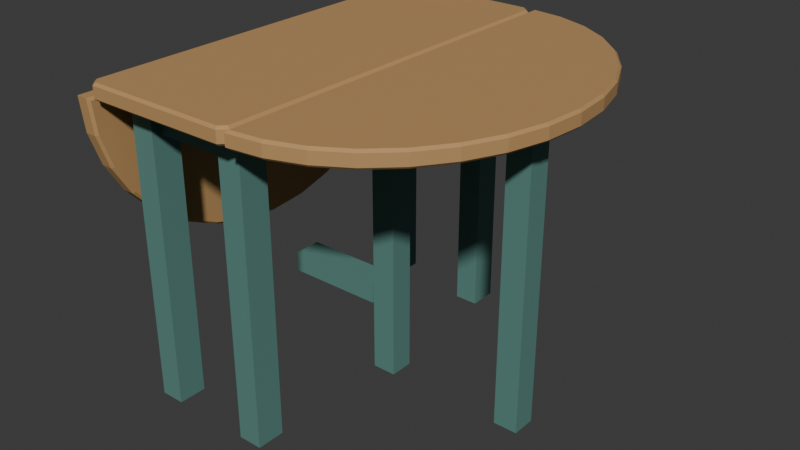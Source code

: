 # Source: source.blend  (saved by Blender 4.3.34; exported with 4.5.12 LTS)
import bpy
from mathutils import Matrix  # noqa: F401  (used for matrix-valued properties, if any)

bpy.ops.wm.read_factory_settings(use_empty=True)
scene = bpy.context.scene
scene.name = 'Scene'

# ---- collections
col_collection = bpy.data.collections.new('Collection'); scene.collection.children.link(col_collection)

# ---- materials (node trees are filled in below, after node groups)
mat_top_warmmaple = bpy.data.materials.new('Top_WarmMaple')
mat_top_warmmaple.diffuse_color = (0.5, 0.29, 0.115, 1.0)
mat_frame_deepteal = bpy.data.materials.new('Frame_DeepTeal')
mat_frame_deepteal.diffuse_color = (0.095, 0.235, 0.205, 1.0)
mat_fixedhardware_mattebrass = bpy.data.materials.new('FixedHardware_MatteBrass')
mat_fixedhardware_mattebrass.diffuse_color = (0.42, 0.31, 0.12, 1.0)

# ---- material node trees
mat_top_warmmaple.use_nodes = True; mat_top_warmmaple.node_tree.nodes.clear()
_N = mat_top_warmmaple.node_tree.nodes; _L = mat_top_warmmaple.node_tree.links
n0 = _N.new('ShaderNodeBsdfPrincipled'); n0.name = 'Principled BSDF'; n0.location = (10, 300)
n0.inputs[0].default_value = (0.5, 0.29, 0.115, 1.0)
n0.inputs[2].default_value = 0.78
n1 = _N.new('ShaderNodeOutputMaterial'); n1.name = 'Material Output'; n1.location = (300, 300)
_L.new(n0.outputs[0], n1.inputs[0])
n1.is_active_output = True
mat_frame_deepteal.use_nodes = True; mat_frame_deepteal.node_tree.nodes.clear()
_N = mat_frame_deepteal.node_tree.nodes; _L = mat_frame_deepteal.node_tree.links
n0 = _N.new('ShaderNodeBsdfPrincipled'); n0.name = 'Principled BSDF'; n0.location = (10, 300)
n0.inputs[0].default_value = (0.095, 0.235, 0.205, 1.0)
n0.inputs[2].default_value = 0.86
n1 = _N.new('ShaderNodeOutputMaterial'); n1.name = 'Material Output'; n1.location = (300, 300)
_L.new(n0.outputs[0], n1.inputs[0])
n1.is_active_output = True
mat_fixedhardware_mattebrass.use_nodes = True; mat_fixedhardware_mattebrass.node_tree.nodes.clear()
_N = mat_fixedhardware_mattebrass.node_tree.nodes; _L = mat_fixedhardware_mattebrass.node_tree.links
n0 = _N.new('ShaderNodeBsdfPrincipled'); n0.name = 'Principled BSDF'; n0.location = (10, 300)
n0.inputs[0].default_value = (0.42, 0.31, 0.12, 1.0)
n0.inputs[1].default_value = 0.55
n0.inputs[2].default_value = 0.64
n1 = _N.new('ShaderNodeOutputMaterial'); n1.name = 'Material Output'; n1.location = (300, 300)
_L.new(n0.outputs[0], n1.inputs[0])
n1.is_active_output = True

# ---- world
world_world = bpy.data.worlds.new('World'); scene.world = world_world
world_world.use_nodes = True; world_world.node_tree.nodes.clear()
_N = world_world.node_tree.nodes; _L = world_world.node_tree.links
n0 = _N.new('ShaderNodeOutputWorld'); n0.name = 'World Output'; n0.location = (300, 300)
n1 = _N.new('ShaderNodeBackground'); n1.name = 'Background'; n1.location = (10, 300)
n1.inputs[0].default_value = (0.05088, 0.05088, 0.05088, 1.0)
_L.new(n1.outputs[0], n0.inputs[0])
n0.is_active_output = True
world_world.color = (0.05088, 0.05088, 0.05088)
world_world.sun_shadow_jitter_overblur = 0.0

# ---- meshes
me_narrowcentraldiningtop = bpy.data.meshes.new('NarrowCentralDiningTop')
me_narrowcentraldiningtop.from_pydata([(-0.394, -0.4795, 0.74), (-0.3795, -0.494, 0.74), (-0.02049, -0.494, 0.74), (-0.006, -0.4795, 0.74), (-0.006, 0.4795, 0.74), (-0.02049, 0.494, 0.74), (-0.3795, 0.494, 0.74), (-0.394, 0.4795, 0.74), (-0.394, -0.4795, 0.78), (-0.3795, -0.494, 0.78), (-0.02049, -0.494, 0.78), (-0.006, -0.4795, 0.78), (-0.006, 0.4795, 0.78), (-0.02049, 0.494, 0.78), (-0.3795, 0.494, 0.78), (-0.394, 0.4795, 0.78), (-0.018, -0.5, 0.746), (-0.382, -0.5, 0.746), (0.0, -0.482, 0.746), (0.0, 0.482, 0.746), (-0.018, 0.5, 0.746), (-0.382, 0.5, 0.746), (-0.4, 0.482, 0.746), (-0.4, -0.482, 0.746), (-0.018, -0.5, 0.774), (-0.382, -0.5, 0.774), (0.0, -0.482, 0.774), (0.0, 0.482, 0.774), (-0.018, 0.5, 0.774), (-0.382, 0.5, 0.774), (-0.4, 0.482, 0.774), (-0.4, -0.482, 0.774)], [], [(2, 1, 0), (3, 2, 0), (4, 3, 0), (5, 4, 0), (6, 5, 0), (0, 7, 6), (8, 9, 10), (8, 10, 11), (8, 11, 12), (8, 12, 13), (8, 13, 14), (14, 15, 8), (1, 2, 16), (1, 16, 17), (2, 3, 18), (2, 18, 16), (3, 4, 19), (3, 19, 18), (4, 5, 20), (4, 20, 19), (5, 6, 21), (5, 21, 20), (6, 7, 22), (6, 22, 21), (7, 0, 23), (7, 23, 22), (0, 1, 17), (0, 17, 23), (17, 16, 24), (17, 24, 25), (16, 18, 26), (16, 26, 24), (18, 19, 27), (18, 27, 26), (19, 20, 28), (19, 28, 27), (20, 21, 29), (20, 29, 28), (21, 22, 30), (21, 30, 29), (22, 23, 31), (22, 31, 30), (23, 17, 25), (23, 25, 31), (25, 24, 10), (25, 10, 9), (24, 26, 11), (24, 11, 10), (26, 27, 12), (26, 12, 11), (27, 28, 13), (27, 13, 12), (28, 29, 14), (28, 14, 13), (29, 30, 15), (29, 15, 14), (30, 31, 8), (30, 8, 15), (31, 25, 9), (31, 9, 8)])
me_narrowcentraldiningtop.materials.append(mat_top_warmmaple)
me_narrowcentraldiningtop.materials.append(mat_frame_deepteal)
me_narrowcentraldiningtop.materials.append(mat_fixedhardware_mattebrass)
me_narrowcentraldiningtop.update()
me_raisedcurveddleaf = bpy.data.meshes.new('RaisedCurvedDLeaf')
me_raisedcurveddleaf.from_pydata([(0.011, 0.4933, 0.74), (0.011, -0.4933, 0.74), (0.08951, -0.4845, 0.74), (0.1708, -0.4565, 0.74), (0.2458, -0.4109, 0.74), (0.3116, -0.3496, 0.74), (0.3657, -0.2747, 0.74), (0.4058, -0.1893, 0.74), (0.4306, -0.0965, 0.74), (0.439, 0.0, 0.74), (0.4306, 0.0965, 0.74), (0.4058, 0.1893, 0.74), (0.3657, 0.2747, 0.74), (0.3116, 0.3496, 0.74), (0.2458, 0.4109, 0.74), (0.1708, 0.4565, 0.74), (0.08951, 0.4845, 0.74), (0.011, 0.4933, 0.78), (0.011, -0.4933, 0.78), (0.08951, -0.4845, 0.78), (0.1708, -0.4565, 0.78), (0.2458, -0.4109, 0.78), (0.3116, -0.3496, 0.78), (0.3657, -0.2747, 0.78), (0.4058, -0.1893, 0.78), (0.4306, -0.0965, 0.78), (0.439, 0.0, 0.78), (0.4306, 0.0965, 0.78), (0.4058, 0.1893, 0.78), (0.3657, 0.2747, 0.78), (0.3116, 0.3496, 0.78), (0.2458, 0.4109, 0.78), (0.1708, 0.4565, 0.78), (0.08951, 0.4845, 0.78), (0.09084, -0.4904, 0.746), (0.005, -0.5, 0.746), (0.1734, -0.4619, 0.746), (0.2495, -0.4157, 0.746), (0.3161, -0.3536, 0.746), (0.3708, -0.2778, 0.746), (0.4115, -0.1913, 0.746), (0.4365, -0.09755, 0.746), (0.445, 0.0, 0.746), (0.4365, 0.09755, 0.746), (0.4115, 0.1913, 0.746), (0.3708, 0.2778, 0.746), (0.3161, 0.3536, 0.746), (0.2495, 0.4157, 0.746), (0.1734, 0.4619, 0.746), (0.09084, 0.4904, 0.746), (0.005, 0.5, 0.746), (0.09084, -0.4904, 0.774), (0.005, -0.5, 0.774), (0.1734, -0.4619, 0.774), (0.2495, -0.4157, 0.774), (0.3161, -0.3536, 0.774), (0.3708, -0.2778, 0.774), (0.4115, -0.1913, 0.774), (0.4365, -0.09755, 0.774), (0.445, 0.0, 0.774), (0.4365, 0.09755, 0.774), (0.4115, 0.1913, 0.774), (0.3708, 0.2778, 0.774), (0.3161, 0.3536, 0.774), (0.2495, 0.4157, 0.774), (0.1734, 0.4619, 0.774), (0.09084, 0.4904, 0.774), (0.005, 0.5, 0.774)], [], [(2, 1, 0), (3, 2, 0), (4, 3, 0), (5, 4, 0), (6, 5, 0), (7, 6, 0), (8, 7, 0), (9, 8, 0), (10, 9, 0), (11, 10, 0), (12, 11, 0), (13, 12, 0), (14, 13, 0), (15, 14, 0), (0, 16, 15), (17, 18, 19), (17, 19, 20), (17, 20, 21), (17, 21, 22), (17, 22, 23), (17, 23, 24), (17, 24, 25), (17, 25, 26), (17, 26, 27), (17, 27, 28), (17, 28, 29), (17, 29, 30), (17, 30, 31), (17, 31, 32), (32, 33, 17), (1, 2, 34), (1, 34, 35), (2, 3, 36), (2, 36, 34), (3, 4, 37), (3, 37, 36), (4, 5, 38), (4, 38, 37), (5, 6, 39), (5, 39, 38), (6, 7, 40), (6, 40, 39), (7, 8, 41), (7, 41, 40), (8, 9, 42), (8, 42, 41), (9, 10, 43), (9, 43, 42), (10, 11, 44), (10, 44, 43), (11, 12, 45), (11, 45, 44), (12, 13, 46), (12, 46, 45), (13, 14, 47), (13, 47, 46), (14, 15, 48), (14, 48, 47), (15, 16, 49), (15, 49, 48), (16, 0, 50), (16, 50, 49), (0, 1, 35), (0, 35, 50), (35, 34, 51), (35, 51, 52), (34, 36, 53), (34, 53, 51), (36, 37, 54), (36, 54, 53), (37, 38, 55), (37, 55, 54), (38, 39, 56), (38, 56, 55), (39, 40, 57), (39, 57, 56), (40, 41, 58), (40, 58, 57), (41, 42, 59), (41, 59, 58), (42, 43, 60), (42, 60, 59), (43, 44, 61), (43, 61, 60), (44, 45, 62), (44, 62, 61), (45, 46, 63), (45, 63, 62), (46, 47, 64), (46, 64, 63), (47, 48, 65), (47, 65, 64), (48, 49, 66), (48, 66, 65), (49, 50, 67), (49, 67, 66), (50, 35, 52), (50, 52, 67), (52, 51, 19), (52, 19, 18), (51, 53, 20), (51, 20, 19), (53, 54, 21), (53, 21, 20), (54, 55, 22), (54, 22, 21), (55, 56, 23), (55, 23, 22), (56, 57, 24), (56, 24, 23), (57, 58, 25), (57, 25, 24), (58, 59, 26), (58, 26, 25), (59, 60, 27), (59, 27, 26), (60, 61, 28), (60, 28, 27), (61, 62, 29), (61, 29, 28), (62, 63, 30), (62, 30, 29), (63, 64, 31), (63, 31, 30), (64, 65, 32), (64, 32, 31), (65, 66, 33), (65, 33, 32), (66, 67, 17), (66, 17, 33), (67, 52, 18), (67, 18, 17)])
me_raisedcurveddleaf.materials.append(mat_top_warmmaple)
me_raisedcurveddleaf.materials.append(mat_frame_deepteal)
me_raisedcurveddleaf.materials.append(mat_fixedhardware_mattebrass)
me_raisedcurveddleaf.update()
me_droppedcurveddleaf = bpy.data.meshes.new('DroppedCurvedDLeaf')
me_droppedcurveddleaf.from_pydata([(-0.405, 0.4933, 0.734), (-0.405, -0.4933, 0.734), (-0.405, -0.4845, 0.6555), (-0.405, -0.4565, 0.5742), (-0.405, -0.4109, 0.4992), (-0.405, -0.3496, 0.4334), (-0.405, -0.2747, 0.3793), (-0.405, -0.1893, 0.3392), (-0.405, -0.0965, 0.3144), (-0.405, 0.0, 0.306), (-0.405, 0.0965, 0.3144), (-0.405, 0.1893, 0.3392), (-0.405, 0.2747, 0.3793), (-0.405, 0.3496, 0.4334), (-0.405, 0.4109, 0.4992), (-0.405, 0.4565, 0.5742), (-0.405, 0.4845, 0.6555), (-0.445, 0.4933, 0.734), (-0.445, -0.4933, 0.734), (-0.445, -0.4845, 0.6555), (-0.445, -0.4565, 0.5742), (-0.445, -0.4109, 0.4992), (-0.445, -0.3496, 0.4334), (-0.445, -0.2747, 0.3793), (-0.445, -0.1893, 0.3392), (-0.445, -0.0965, 0.3144), (-0.445, 0.0, 0.306), (-0.445, 0.0965, 0.3144), (-0.445, 0.1893, 0.3392), (-0.445, 0.2747, 0.3793), (-0.445, 0.3496, 0.4334), (-0.445, 0.4109, 0.4992), (-0.445, 0.4565, 0.5742), (-0.445, 0.4845, 0.6555), (-0.411, -0.4904, 0.6542), (-0.411, -0.5, 0.74), (-0.411, -0.4619, 0.5716), (-0.411, -0.4157, 0.4955), (-0.411, -0.3536, 0.4289), (-0.411, -0.2778, 0.3742), (-0.411, -0.1913, 0.3335), (-0.411, -0.09755, 0.3085), (-0.411, 0.0, 0.3), (-0.411, 0.09755, 0.3085), (-0.411, 0.1913, 0.3335), (-0.411, 0.2778, 0.3742), (-0.411, 0.3536, 0.4289), (-0.411, 0.4157, 0.4955), (-0.411, 0.4619, 0.5716), (-0.411, 0.4904, 0.6542), (-0.411, 0.5, 0.74), (-0.439, -0.4904, 0.6542), (-0.439, -0.5, 0.74), (-0.439, -0.4619, 0.5716), (-0.439, -0.4157, 0.4955), (-0.439, -0.3536, 0.4289), (-0.439, -0.2778, 0.3742), (-0.439, -0.1913, 0.3335), (-0.439, -0.09755, 0.3085), (-0.439, 0.0, 0.3), (-0.439, 0.09755, 0.3085), (-0.439, 0.1913, 0.3335), (-0.439, 0.2778, 0.3742), (-0.439, 0.3536, 0.4289), (-0.439, 0.4157, 0.4955), (-0.439, 0.4619, 0.5716), (-0.439, 0.4904, 0.6542), (-0.439, 0.5, 0.74)], [], [(0, 1, 2), (0, 2, 3), (0, 3, 4), (0, 4, 5), (0, 5, 6), (0, 6, 7), (0, 7, 8), (0, 8, 9), (0, 9, 10), (0, 10, 11), (0, 11, 12), (0, 12, 13), (0, 13, 14), (0, 14, 15), (15, 16, 0), (19, 18, 17), (20, 19, 17), (21, 20, 17), (22, 21, 17), (23, 22, 17), (24, 23, 17), (25, 24, 17), (26, 25, 17), (27, 26, 17), (28, 27, 17), (29, 28, 17), (30, 29, 17), (31, 30, 17), (32, 31, 17), (17, 33, 32), (34, 2, 1), (35, 34, 1), (36, 3, 2), (34, 36, 2), (37, 4, 3), (36, 37, 3), (38, 5, 4), (37, 38, 4), (39, 6, 5), (38, 39, 5), (40, 7, 6), (39, 40, 6), (41, 8, 7), (40, 41, 7), (42, 9, 8), (41, 42, 8), (43, 10, 9), (42, 43, 9), (44, 11, 10), (43, 44, 10), (45, 12, 11), (44, 45, 11), (46, 13, 12), (45, 46, 12), (47, 14, 13), (46, 47, 13), (48, 15, 14), (47, 48, 14), (49, 16, 15), (48, 49, 15), (50, 0, 16), (49, 50, 16), (35, 1, 0), (50, 35, 0), (51, 34, 35), (52, 51, 35), (53, 36, 34), (51, 53, 34), (54, 37, 36), (53, 54, 36), (55, 38, 37), (54, 55, 37), (56, 39, 38), (55, 56, 38), (57, 40, 39), (56, 57, 39), (58, 41, 40), (57, 58, 40), (59, 42, 41), (58, 59, 41), (60, 43, 42), (59, 60, 42), (61, 44, 43), (60, 61, 43), (62, 45, 44), (61, 62, 44), (63, 46, 45), (62, 63, 45), (64, 47, 46), (63, 64, 46), (65, 48, 47), (64, 65, 47), (66, 49, 48), (65, 66, 48), (67, 50, 49), (66, 67, 49), (52, 35, 50), (67, 52, 50), (19, 51, 52), (18, 19, 52), (20, 53, 51), (19, 20, 51), (21, 54, 53), (20, 21, 53), (22, 55, 54), (21, 22, 54), (23, 56, 55), (22, 23, 55), (24, 57, 56), (23, 24, 56), (25, 58, 57), (24, 25, 57), (26, 59, 58), (25, 26, 58), (27, 60, 59), (26, 27, 59), (28, 61, 60), (27, 28, 60), (29, 62, 61), (28, 29, 61), (30, 63, 62), (29, 30, 62), (31, 64, 63), (30, 31, 63), (32, 65, 64), (31, 32, 64), (33, 66, 65), (32, 33, 65), (17, 67, 66), (33, 17, 66), (18, 52, 67), (17, 18, 67)])
me_droppedcurveddleaf.materials.append(mat_top_warmmaple)
me_droppedcurveddleaf.materials.append(mat_frame_deepteal)
me_droppedcurveddleaf.materials.append(mat_fixedhardware_mattebrass)
me_droppedcurveddleaf.update()
me_leftfixedportalframe = bpy.data.meshes.new('LeftFixedPortalFrame')
me_leftfixedportalframe.from_pydata([(-0.36, -0.43, 0.0), (-0.36, -0.36, 0.0), (-0.36, -0.36, 0.66), (-0.36, 0.36, 0.66), (-0.36, 0.36, 0.0), (-0.36, 0.43, 0.0), (-0.36, 0.43, 0.74), (-0.36, -0.43, 0.74), (-0.3, -0.43, 0.0), (-0.3, -0.36, 0.0), (-0.3, -0.36, 0.66), (-0.3, 0.36, 0.66), (-0.3, 0.36, 0.0), (-0.3, 0.43, 0.0), (-0.3, 0.43, 0.74), (-0.3, -0.43, 0.74)], [], [(2, 1, 0), (5, 4, 3), (6, 5, 3), (6, 3, 2), (7, 6, 2), (0, 7, 2), (8, 9, 10), (11, 12, 13), (11, 13, 14), (10, 11, 14), (10, 14, 15), (10, 15, 8), (15, 7, 0), (8, 15, 0), (14, 6, 7), (15, 14, 7), (13, 5, 6), (14, 13, 6), (12, 4, 5), (13, 12, 5), (11, 3, 4), (12, 11, 4), (10, 2, 3), (11, 10, 3), (9, 1, 2), (10, 9, 2), (8, 0, 1), (9, 8, 1)])
me_leftfixedportalframe.polygons.foreach_set('material_index', [1, 1, 1, 1, 1, 1, 1, 1, 1, 1, 1, 1, 1, 1, 1, 1, 1, 1, 1, 1, 1, 1, 1, 1, 1, 1, 1, 1])
me_leftfixedportalframe.materials.append(mat_top_warmmaple)
me_leftfixedportalframe.materials.append(mat_frame_deepteal)
me_leftfixedportalframe.materials.append(mat_fixedhardware_mattebrass)
me_leftfixedportalframe.update()
me_rightfixedportalframe = bpy.data.meshes.new('RightFixedPortalFrame')
me_rightfixedportalframe.from_pydata([(-0.1, -0.43, 0.0), (-0.1, -0.36, 0.0), (-0.1, -0.36, 0.66), (-0.1, 0.36, 0.66), (-0.1, 0.36, 0.0), (-0.1, 0.43, 0.0), (-0.1, 0.43, 0.74), (-0.1, -0.43, 0.74), (-0.04, -0.43, 0.0), (-0.04, -0.36, 0.0), (-0.04, -0.36, 0.66), (-0.04, 0.36, 0.66), (-0.04, 0.36, 0.0), (-0.04, 0.43, 0.0), (-0.04, 0.43, 0.74), (-0.04, -0.43, 0.74)], [], [(2, 1, 0), (5, 4, 3), (6, 5, 3), (6, 3, 2), (7, 6, 2), (0, 7, 2), (8, 9, 10), (11, 12, 13), (11, 13, 14), (10, 11, 14), (10, 14, 15), (10, 15, 8), (15, 7, 0), (8, 15, 0), (14, 6, 7), (15, 14, 7), (13, 5, 6), (14, 13, 6), (12, 4, 5), (13, 12, 5), (11, 3, 4), (12, 11, 4), (10, 2, 3), (11, 10, 3), (9, 1, 2), (10, 9, 2), (8, 0, 1), (9, 8, 1)])
me_rightfixedportalframe.polygons.foreach_set('material_index', [1, 1, 1, 1, 1, 1, 1, 1, 1, 1, 1, 1, 1, 1, 1, 1, 1, 1, 1, 1, 1, 1, 1, 1, 1, 1, 1, 1])
me_rightfixedportalframe.materials.append(mat_top_warmmaple)
me_rightfixedportalframe.materials.append(mat_frame_deepteal)
me_rightfixedportalframe.materials.append(mat_fixedhardware_mattebrass)
me_rightfixedportalframe.update()
me_opengatelegframe = bpy.data.meshes.new('OpenGatelegFrame')
me_opengatelegframe.from_pydata([(-0.055, -0.03, 0.0), (0.005, -0.03, 0.0), (0.005, -0.03, 0.67), (0.3, -0.03, 0.67), (0.3, -0.03, 0.0), (0.36, -0.03, 0.0), (0.36, -0.03, 0.74), (-0.055, -0.03, 0.74), (-0.055, 0.03, 0.0), (0.005, 0.03, 0.0), (0.005, 0.03, 0.67), (0.3, 0.03, 0.67), (0.3, 0.03, 0.0), (0.36, 0.03, 0.0), (0.36, 0.03, 0.74), (-0.055, 0.03, 0.74)], [], [(0, 1, 2), (3, 4, 5), (3, 5, 6), (2, 3, 6), (2, 6, 7), (2, 7, 0), (10, 9, 8), (13, 12, 11), (14, 13, 11), (14, 11, 10), (15, 14, 10), (8, 15, 10), (0, 7, 15), (0, 15, 8), (7, 6, 14), (7, 14, 15), (6, 5, 13), (6, 13, 14), (5, 4, 12), (5, 12, 13), (4, 3, 11), (4, 11, 12), (3, 2, 10), (3, 10, 11), (2, 1, 9), (2, 9, 10), (1, 0, 8), (1, 8, 9)])
me_opengatelegframe.polygons.foreach_set('material_index', [1, 1, 1, 1, 1, 1, 1, 1, 1, 1, 1, 1, 1, 1, 1, 1, 1, 1, 1, 1, 1, 1, 1, 1, 1, 1, 1, 1])
me_opengatelegframe.materials.append(mat_top_warmmaple)
me_opengatelegframe.materials.append(mat_frame_deepteal)
me_opengatelegframe.materials.append(mat_fixedhardware_mattebrass)
me_opengatelegframe.update()
me_frontcentralcrossrail = bpy.data.meshes.new('FrontCentralCrossRail')
me_frontcentralcrossrail.from_pydata([(-0.3, -0.405, 0.72), (-0.3, -0.405, 0.66), (-0.1, -0.405, 0.66), (-0.1, -0.405, 0.72), (-0.3, -0.355, 0.72), (-0.3, -0.355, 0.66), (-0.1, -0.355, 0.66), (-0.1, -0.355, 0.72)], [], [(0, 1, 2), (2, 3, 0), (6, 5, 4), (4, 7, 6), (6, 2, 1), (5, 6, 1), (7, 3, 2), (6, 7, 2), (4, 0, 3), (7, 4, 3), (5, 1, 0), (4, 5, 0)])
me_frontcentralcrossrail.polygons.foreach_set('material_index', [1, 1, 1, 1, 1, 1, 1, 1, 1, 1, 1, 1])
me_frontcentralcrossrail.materials.append(mat_top_warmmaple)
me_frontcentralcrossrail.materials.append(mat_frame_deepteal)
me_frontcentralcrossrail.materials.append(mat_fixedhardware_mattebrass)
me_frontcentralcrossrail.update()
me_rearcentralcrossrail = bpy.data.meshes.new('RearCentralCrossRail')
me_rearcentralcrossrail.from_pydata([(-0.3, 0.355, 0.72), (-0.3, 0.355, 0.66), (-0.1, 0.355, 0.66), (-0.1, 0.355, 0.72), (-0.3, 0.405, 0.72), (-0.3, 0.405, 0.66), (-0.1, 0.405, 0.66), (-0.1, 0.405, 0.72)], [], [(0, 1, 2), (2, 3, 0), (6, 5, 4), (4, 7, 6), (6, 2, 1), (5, 6, 1), (7, 3, 2), (6, 7, 2), (4, 0, 3), (7, 4, 3), (5, 1, 0), (4, 5, 0)])
me_rearcentralcrossrail.polygons.foreach_set('material_index', [1, 1, 1, 1, 1, 1, 1, 1, 1, 1, 1, 1])
me_rearcentralcrossrail.materials.append(mat_top_warmmaple)
me_rearcentralcrossrail.materials.append(mat_frame_deepteal)
me_rearcentralcrossrail.materials.append(mat_fixedhardware_mattebrass)
me_rearcentralcrossrail.update()
me_lowergaterootrail = bpy.data.meshes.new('LowerGateRootRail')
me_lowergaterootrail.from_pydata([(-0.3, -0.035, 0.23), (-0.3, -0.035, 0.18), (-0.055, -0.035, 0.18), (-0.055, -0.035, 0.23), (-0.3, 0.035, 0.23), (-0.3, 0.035, 0.18), (-0.055, 0.035, 0.18), (-0.055, 0.035, 0.23)], [], [(0, 1, 2), (2, 3, 0), (6, 5, 4), (4, 7, 6), (6, 2, 1), (5, 6, 1), (7, 3, 2), (6, 7, 2), (4, 0, 3), (7, 4, 3), (5, 1, 0), (4, 5, 0)])
me_lowergaterootrail.polygons.foreach_set('material_index', [1, 1, 1, 1, 1, 1, 1, 1, 1, 1, 1, 1])
me_lowergaterootrail.materials.append(mat_top_warmmaple)
me_lowergaterootrail.materials.append(mat_frame_deepteal)
me_lowergaterootrail.materials.append(mat_fixedhardware_mattebrass)
me_lowergaterootrail.update()
me_droppedleaffrontbentstrap = bpy.data.meshes.new('DroppedLeafFrontBentStrap')
me_droppedleaffrontbentstrap.from_pydata([(-0.36, -0.34, 0.722), (-0.36, -0.34, 0.74), (-0.43, -0.34, 0.74), (-0.43, -0.34, 0.685), (-0.415, -0.34, 0.685), (-0.415, -0.34, 0.722), (-0.36, -0.26, 0.722), (-0.36, -0.26, 0.74), (-0.43, -0.26, 0.74), (-0.43, -0.26, 0.685), (-0.415, -0.26, 0.685), (-0.415, -0.26, 0.722)], [], [(0, 1, 2), (2, 3, 4), (2, 4, 5), (2, 5, 0), (8, 7, 6), (10, 9, 8), (11, 10, 8), (6, 11, 8), (0, 5, 11), (0, 11, 6), (5, 4, 10), (5, 10, 11), (4, 3, 9), (4, 9, 10), (3, 2, 8), (3, 8, 9), (2, 1, 7), (2, 7, 8), (1, 0, 6), (1, 6, 7)])
me_droppedleaffrontbentstrap.polygons.foreach_set('material_index', [2, 2, 2, 2, 2, 2, 2, 2, 2, 2, 2, 2, 2, 2, 2, 2, 2, 2, 2, 2])
me_droppedleaffrontbentstrap.materials.append(mat_top_warmmaple)
me_droppedleaffrontbentstrap.materials.append(mat_frame_deepteal)
me_droppedleaffrontbentstrap.materials.append(mat_fixedhardware_mattebrass)
me_droppedleaffrontbentstrap.update()
me_raisedleaffrontflatstrap = bpy.data.meshes.new('RaisedLeafFrontFlatStrap')
me_raisedleaffrontflatstrap.from_pydata([(-0.04, -0.34, 0.74), (-0.04, -0.34, 0.725), (0.07, -0.34, 0.725), (0.07, -0.34, 0.74), (-0.04, -0.26, 0.74), (-0.04, -0.26, 0.725), (0.07, -0.26, 0.725), (0.07, -0.26, 0.74)], [], [(0, 1, 2), (2, 3, 0), (6, 5, 4), (4, 7, 6), (6, 2, 1), (5, 6, 1), (7, 3, 2), (6, 7, 2), (4, 0, 3), (7, 4, 3), (5, 1, 0), (4, 5, 0)])
me_raisedleaffrontflatstrap.polygons.foreach_set('material_index', [2, 2, 2, 2, 2, 2, 2, 2, 2, 2, 2, 2])
me_raisedleaffrontflatstrap.materials.append(mat_top_warmmaple)
me_raisedleaffrontflatstrap.materials.append(mat_frame_deepteal)
me_raisedleaffrontflatstrap.materials.append(mat_fixedhardware_mattebrass)
me_raisedleaffrontflatstrap.update()
me_droppedleafrearbentstrap = bpy.data.meshes.new('DroppedLeafRearBentStrap')
me_droppedleafrearbentstrap.from_pydata([(-0.36, 0.26, 0.722), (-0.36, 0.26, 0.74), (-0.43, 0.26, 0.74), (-0.43, 0.26, 0.685), (-0.415, 0.26, 0.685), (-0.415, 0.26, 0.722), (-0.36, 0.34, 0.722), (-0.36, 0.34, 0.74), (-0.43, 0.34, 0.74), (-0.43, 0.34, 0.685), (-0.415, 0.34, 0.685), (-0.415, 0.34, 0.722)], [], [(0, 1, 2), (2, 3, 4), (2, 4, 5), (2, 5, 0), (8, 7, 6), (10, 9, 8), (11, 10, 8), (6, 11, 8), (0, 5, 11), (0, 11, 6), (5, 4, 10), (5, 10, 11), (4, 3, 9), (4, 9, 10), (3, 2, 8), (3, 8, 9), (2, 1, 7), (2, 7, 8), (1, 0, 6), (1, 6, 7)])
me_droppedleafrearbentstrap.polygons.foreach_set('material_index', [2, 2, 2, 2, 2, 2, 2, 2, 2, 2, 2, 2, 2, 2, 2, 2, 2, 2, 2, 2])
me_droppedleafrearbentstrap.materials.append(mat_top_warmmaple)
me_droppedleafrearbentstrap.materials.append(mat_frame_deepteal)
me_droppedleafrearbentstrap.materials.append(mat_fixedhardware_mattebrass)
me_droppedleafrearbentstrap.update()
me_raisedleafrearflatstrap = bpy.data.meshes.new('RaisedLeafRearFlatStrap')
me_raisedleafrearflatstrap.from_pydata([(-0.04, 0.26, 0.74), (-0.04, 0.26, 0.725), (0.07, 0.26, 0.725), (0.07, 0.26, 0.74), (-0.04, 0.34, 0.74), (-0.04, 0.34, 0.725), (0.07, 0.34, 0.725), (0.07, 0.34, 0.74)], [], [(0, 1, 2), (2, 3, 0), (6, 5, 4), (4, 7, 6), (6, 2, 1), (5, 6, 1), (7, 3, 2), (6, 7, 2), (4, 0, 3), (7, 4, 3), (5, 1, 0), (4, 5, 0)])
me_raisedleafrearflatstrap.polygons.foreach_set('material_index', [2, 2, 2, 2, 2, 2, 2, 2, 2, 2, 2, 2])
me_raisedleafrearflatstrap.materials.append(mat_top_warmmaple)
me_raisedleafrearflatstrap.materials.append(mat_frame_deepteal)
me_raisedleafrearflatstrap.materials.append(mat_fixedhardware_mattebrass)
me_raisedleafrearflatstrap.update()

# ---- objects
ob_onefixedhalfopengatelegdiningtable = bpy.data.objects.new('OneFixedHalfOpenGatelegDiningTable', None)
ob_narrowcentraldiningtop = bpy.data.objects.new('NarrowCentralDiningTop', me_narrowcentraldiningtop)
ob_raisedcurveddleaf = bpy.data.objects.new('RaisedCurvedDLeaf', me_raisedcurveddleaf)
ob_droppedcurveddleaf = bpy.data.objects.new('DroppedCurvedDLeaf', me_droppedcurveddleaf)
ob_leftfixedportalframe = bpy.data.objects.new('LeftFixedPortalFrame', me_leftfixedportalframe)
ob_rightfixedportalframe = bpy.data.objects.new('RightFixedPortalFrame', me_rightfixedportalframe)
ob_opengatelegframe = bpy.data.objects.new('OpenGatelegFrame', me_opengatelegframe)
ob_frontcentralcrossrail = bpy.data.objects.new('FrontCentralCrossRail', me_frontcentralcrossrail)
ob_rearcentralcrossrail = bpy.data.objects.new('RearCentralCrossRail', me_rearcentralcrossrail)
ob_lowergaterootrail = bpy.data.objects.new('LowerGateRootRail', me_lowergaterootrail)
ob_droppedleaffrontbentstrap = bpy.data.objects.new('DroppedLeafFrontBentStrap', me_droppedleaffrontbentstrap)
ob_raisedleaffrontflatstrap = bpy.data.objects.new('RaisedLeafFrontFlatStrap', me_raisedleaffrontflatstrap)
ob_droppedleafrearbentstrap = bpy.data.objects.new('DroppedLeafRearBentStrap', me_droppedleafrearbentstrap)
ob_raisedleafrearflatstrap = bpy.data.objects.new('RaisedLeafRearFlatStrap', me_raisedleafrearflatstrap)

# ---- transforms, parenting, visibility, modifiers, constraints
ob_onefixedhalfopengatelegdiningtable.location = (0.0, 0.0, 0.0)
ob_narrowcentraldiningtop.parent = ob_onefixedhalfopengatelegdiningtable
ob_narrowcentraldiningtop.location = (0.0, 0.0, 0.0)
ob_raisedcurveddleaf.parent = ob_onefixedhalfopengatelegdiningtable
ob_raisedcurveddleaf.location = (0.0, 0.0, 0.0)
ob_droppedcurveddleaf.parent = ob_onefixedhalfopengatelegdiningtable
ob_droppedcurveddleaf.location = (0.0, 0.0, 0.0)
ob_leftfixedportalframe.parent = ob_onefixedhalfopengatelegdiningtable
ob_leftfixedportalframe.location = (0.0, 0.0, 0.0)
ob_rightfixedportalframe.parent = ob_onefixedhalfopengatelegdiningtable
ob_rightfixedportalframe.location = (0.0, 0.0, 0.0)
ob_opengatelegframe.parent = ob_onefixedhalfopengatelegdiningtable
ob_opengatelegframe.location = (0.0, 0.0, 0.0)
ob_frontcentralcrossrail.parent = ob_onefixedhalfopengatelegdiningtable
ob_frontcentralcrossrail.location = (0.0, 0.0, 0.0)
ob_rearcentralcrossrail.parent = ob_onefixedhalfopengatelegdiningtable
ob_rearcentralcrossrail.location = (0.0, 0.0, 0.0)
ob_lowergaterootrail.parent = ob_onefixedhalfopengatelegdiningtable
ob_lowergaterootrail.location = (0.0, 0.0, 0.0)
ob_droppedleaffrontbentstrap.parent = ob_onefixedhalfopengatelegdiningtable
ob_droppedleaffrontbentstrap.location = (0.0, 0.0, 0.0)
ob_raisedleaffrontflatstrap.parent = ob_onefixedhalfopengatelegdiningtable
ob_raisedleaffrontflatstrap.location = (0.0, 0.0, 0.0)
ob_droppedleafrearbentstrap.parent = ob_onefixedhalfopengatelegdiningtable
ob_droppedleafrearbentstrap.location = (0.0, 0.0, 0.0)
ob_raisedleafrearflatstrap.parent = ob_onefixedhalfopengatelegdiningtable
ob_raisedleafrearflatstrap.location = (0.0, 0.0, 0.0)

# ---- collection membership
scene.collection.objects.link(ob_onefixedhalfopengatelegdiningtable)
scene.collection.objects.link(ob_narrowcentraldiningtop)
scene.collection.objects.link(ob_raisedcurveddleaf)
scene.collection.objects.link(ob_droppedcurveddleaf)
scene.collection.objects.link(ob_leftfixedportalframe)
scene.collection.objects.link(ob_rightfixedportalframe)
scene.collection.objects.link(ob_opengatelegframe)
scene.collection.objects.link(ob_frontcentralcrossrail)
scene.collection.objects.link(ob_rearcentralcrossrail)
scene.collection.objects.link(ob_lowergaterootrail)
scene.collection.objects.link(ob_droppedleaffrontbentstrap)
scene.collection.objects.link(ob_raisedleaffrontflatstrap)
scene.collection.objects.link(ob_droppedleafrearbentstrap)
scene.collection.objects.link(ob_raisedleafrearflatstrap)

# ---- scene / render settings (as saved in the file)
scene.frame_start = 1; scene.frame_end = 250; scene.frame_set(1)
scene.render.engine = 'CYCLES'
scene.render.use_compositing = False
scene.cycles.use_denoising = False
scene.cycles.samples = 128
scene.cycles.use_adaptive_sampling = False
scene.cycles.seed = 17
bpy.context.view_layer.update()

# ---- added for rendering (the .blend has no active camera and no usable light): camera, sun
cam_auto = bpy.data.cameras.new('AutoCamera')
cam_auto.lens = 50.0
cam_auto.sensor_width = 36.0
cam_auto.clip_end = 1000.0
ob_auto_camera = bpy.data.objects.new('AutoCamera', cam_auto)
scene.collection.objects.link(ob_auto_camera)
ob_auto_camera.location = (1.4335, -1.7202, 1.5368)
ob_auto_camera.rotation_euler = (1.09748, -7.21219e-08, 0.694738)
scene.camera = ob_auto_camera
light_auto_sun = bpy.data.lights.new('AutoSun', 'SUN')
light_auto_sun.energy = 3.0
light_auto_sun.angle = 0.0523599
ob_auto_sun = bpy.data.objects.new('AutoSun', light_auto_sun)
scene.collection.objects.link(ob_auto_sun)
ob_auto_sun.rotation_euler = (0.872665, 0.174533, 0.523599)
bpy.context.view_layer.update()
